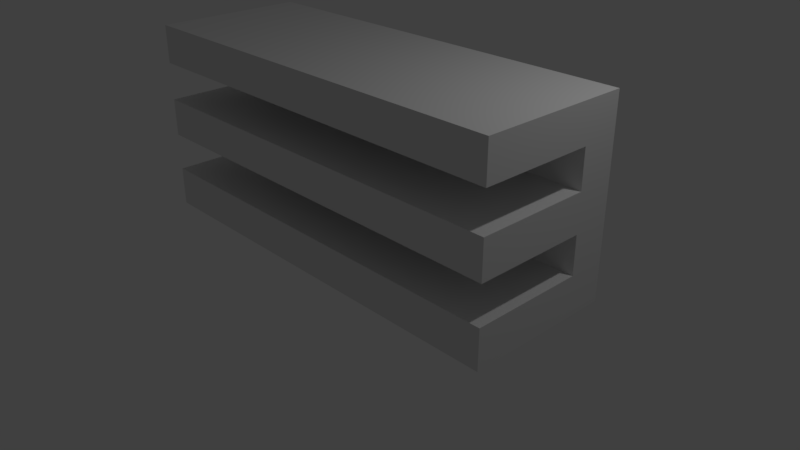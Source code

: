 # Source: schap.blend  (saved by Blender 2.79.0; exported with 4.5.12 LTS)
import bpy
from mathutils import Matrix  # noqa: F401  (used for matrix-valued properties, if any)

bpy.ops.wm.read_factory_settings(use_empty=True)
scene = bpy.context.scene
scene.name = 'Scene'

# ---- collections
col_collection_1 = bpy.data.collections.new('Collection 1'); scene.collection.children.link(col_collection_1)

# ---- materials (node trees are filled in below, after node groups)
mat_material = bpy.data.materials.new('Material')
mat_material.alpha_threshold = 0.0
mat_material.use_transparent_shadow = False
mat_material.roughness = 0.5
mat_material.line_color = (0.0, 0.0, 0.0, 1.0)

# ---- material node trees

# ---- world
world_world = bpy.data.worlds.new('World'); scene.world = world_world
world_world.color = (0.05088, 0.05088, 0.05088)
world_world.use_sun_shadow = False
world_world.sun_shadow_jitter_overblur = 0.0
world_world.cycles.sampling_method = 'MANUAL'

# ---- cameras
cam_camera = bpy.data.cameras.new('Camera')
cam_camera.clip_end = 100.0
cam_camera.lens = 35.0
cam_camera.sensor_width = 32.0
cam_camera.sensor_height = 18.0
cam_camera.ortho_scale = 7.314
cam_camera.dof.focus_distance = 0.0
cam_camera.dof.aperture_fstop = 128.0

# ---- lights
light_lamp = bpy.data.lights.new('Lamp', 'POINT')
light_lamp.transmission_factor = 0.0
light_lamp.cutoff_distance = 30.0
light_lamp.energy = 100.0
light_lamp.shadow_buffer_clip_start = 1.001
light_lamp.shadow_soft_size = 0.1
light_lamp.shadow_maximum_resolution = 0.006
light_lamp.use_absolute_resolution = True

# ---- meshes
me_cube = bpy.data.meshes.new('Cube')
me_cube.from_pydata([(1.0, 1.0, -1.0), (1.0, -1.0, -1.0), (-1.0, -1.0, -1.0), (-1.0, 1.0, -1.0), (1.0, 1.0, 1.0), (1.0, -1.0, 1.0), (-1.0, -1.0, 1.0), (-1.0, 1.0, 1.0), (1.0, -5.96e-08, -1.0), (1.788e-07, 1.0, -1.0), (1.0, 1.0, 0.0), (0.0, -1.0, -1.0), (1.0, -1.0, 0.0), (-1.0, 2.98e-07, -1.0), (-1.0, -1.0, 0.0), (-1.0, 1.0, 0.0), (1.0, -5.364e-07, 1.0), (2.384e-07, 1.0, 1.0), (-5.364e-07, -1.0, 1.0), (-1.0, 1.788e-07, 1.0), (2.384e-07, 1.0, 0.0), (-1.0, 2.384e-07, 0.0), (-2.98e-07, -1.0, 0.0), (1.0, -2.98e-07, 0.0), (-1.49e-07, -1.788e-07, 1.0), (1.0, -0.5, -1.0), (-0.5, 1.0, -1.0), (1.0, 1.0, 0.5), (-0.5, -1.0, -1.0), (1.0, -1.0, 0.5), (-1.0, 0.5, -1.0), (-1.0, -1.0, 0.5), (-1.0, 1.0, 0.5), (1.0, -0.5, 1.0), (-0.5, 1.0, 1.0), (-0.5, -1.0, 1.0), (-1.0, 0.5, 1.0), (1.0, 0.5, -1.0), (0.5, 1.0, -1.0), (1.0, 1.0, -0.5), (0.5, -1.0, -1.0), (1.0, -1.0, -0.5), (-1.0, -0.5, -1.0), (-1.0, -1.0, -0.5), (-1.0, 1.0, -0.5), (1.0, 0.5, 1.0), (0.5, 1.0, 1.0), (0.5, -1.0, 1.0), (-1.0, -0.5, 1.0), (-0.5, 1.0, 0.0), (0.5, 1.0, 0.0), (2.384e-07, 1.0, 0.5), (2.086e-07, 1.0, -0.5), (-1.0, 0.5, 0.0), (-1.0, -0.5, 0.0), (-1.0, 2.682e-07, -0.5), (-1.0, 2.086e-07, 0.5), (-0.5, -1.0, 0.0), (0.5, -1.0, 0.0), (-1.49e-07, -1.0, -0.5), (-4.172e-07, -1.0, 0.5), (1.0, -0.5, 0.0), (1.0, 0.5, 0.0), (1.0, -1.788e-07, -0.5), (1.0, -4.172e-07, 0.5), (-3.427e-07, -0.5, 1.0), (4.47e-08, 0.5, 1.0), (0.5, -3.576e-07, 1.0), (-0.5, 0.0, 1.0), (-0.5, 0.5, 1.0), (0.5, 0.5, 1.0), (0.5, -0.5, 1.0), (1.0, 0.5, 0.5), (1.0, 0.5, -0.5), (1.0, -0.5, -0.5), (0.5, -1.0, 0.5), (0.5, -1.0, -0.5), (-0.5, -1.0, -0.5), (-1.0, -0.5, 0.5), (-1.0, -0.5, -0.5), (-1.0, 0.5, -0.5), (0.5, 1.0, -0.5), (0.5, 1.0, 0.5), (-0.5, 1.0, 0.5), (-0.5, 1.0, -0.5), (-1.0, 0.5, 0.5), (-0.5, -1.0, 0.5), (1.0, -0.5, 0.5), (-0.5, -0.5, 1.0), (1.0, -0.5, -1.521), (1.0, -1.0, -1.521), (-0.5, 1.0, -1.521), (-1.0, 1.0, -1.521), (-0.5, -1.0, -1.521), (-1.0, -1.0, -1.521), (-1.0, 0.5, -1.521), (1.0, 0.5, -1.521), (1.0, -5.96e-08, -1.521), (0.5, 1.0, -1.521), (1.788e-07, 1.0, -1.521), (0.5, -1.0, -1.521), (0.0, -1.0, -1.521), (-1.0, -0.5, -1.521), (-1.0, 2.98e-07, -1.521), (-0.5, 2.086e-07, -1.521), (0.5, 2.98e-08, -1.521), (5.96e-08, 1.192e-07, -1.521), (1.192e-07, 0.5, -1.521), (2.98e-08, -0.5, -1.521), (1.0, 1.0, -1.521), (0.5, -0.5, -1.521), (0.5, 0.5, -1.521), (-0.5, 0.5, -1.521), (-0.5, -0.5, -1.521)], [], [(0, 37, 96, 109), (88, 48, 6, 35), (87, 33, 5, 29), (86, 35, 6, 31), (85, 36, 7, 32), (84, 26, 3, 44), (83, 49, 15, 32), (82, 50, 20, 51), (81, 38, 9, 52), (80, 53, 15, 44), (79, 54, 21, 55), (78, 48, 19, 56), (77, 57, 14, 43), (76, 58, 22, 59), (75, 47, 18, 60), (74, 61, 12, 41), (73, 62, 23, 63), (72, 45, 16, 64), (71, 65, 18, 47), (70, 66, 24, 67), (69, 36, 19, 68), (28, 2, 94, 93), (42, 13, 103, 102), (26, 9, 99, 91), (3, 26, 91, 92), (2, 42, 102, 94), (8, 25, 89, 97), (40, 11, 101, 100), (25, 1, 90, 89), (1, 40, 100, 90), (9, 38, 98, 99), (30, 3, 92, 95), (13, 30, 95, 103), (66, 69, 68, 24), (17, 34, 69, 66), (34, 7, 36, 69), (45, 70, 67, 16), (4, 46, 70, 45), (46, 17, 66, 70), (33, 71, 47, 5), (16, 67, 71, 33), (67, 24, 65, 71), (10, 27, 72, 62), (27, 4, 45, 72), (0, 39, 73, 37), (39, 10, 62, 73), (63, 23, 61, 74), (29, 5, 47, 75), (41, 12, 58, 76), (59, 22, 57, 77), (31, 6, 48, 78), (43, 14, 54, 79), (30, 80, 44, 3), (25, 8, 37, 0, 38, 9, 26, 3, 30, 13, 42, 2, 28, 11, 40, 1), (55, 21, 53, 80), (50, 81, 52, 20), (10, 39, 81, 50), (39, 0, 38, 81), (46, 82, 51, 17), (4, 27, 82, 46), (27, 10, 50, 82), (34, 83, 32, 7), (17, 51, 83, 34), (51, 20, 49, 83), (49, 84, 44, 15), (20, 52, 84, 49), (52, 9, 26, 84), (53, 85, 32, 15), (56, 19, 36, 85), (62, 72, 85, 53), (60, 18, 35, 86), (20, 49, 15, 53, 21, 54, 14, 57, 22, 58, 12, 61, 23, 62, 10, 50), (27, 72, 64, 87, 29, 75, 60, 86, 31, 78, 56, 85, 32, 83, 51, 82), (64, 16, 33, 87), (65, 88, 35, 18), (24, 68, 88, 65), (68, 19, 48, 88), (37, 8, 97, 96), (38, 0, 109, 98), (11, 28, 93, 101), (113, 93, 94, 102), (112, 104, 103, 95), (111, 105, 106, 107), (110, 100, 101, 108), (105, 110, 108, 106), (97, 89, 110, 105), (89, 90, 100, 110), (98, 111, 107, 99), (109, 96, 111, 98), (96, 97, 105, 111), (91, 112, 95, 92), (99, 107, 112, 91), (107, 106, 104, 112), (104, 113, 102, 103), (106, 108, 113, 104), (108, 101, 93, 113), (39, 73, 63, 74, 41, 76, 59, 77, 43, 79, 55, 80, 44, 84, 52, 81), (37, 73, 80, 30)])
me_cube.materials.append(mat_material)
me_cube.use_remesh_preserve_volume = False
me_cube.use_remesh_preserve_attributes = False
me_cube.use_mirror_vertex_groups = False
me_cube.update()

# ---- objects
ob_cube = bpy.data.objects.new('Cube', me_cube)
ob_lamp = bpy.data.objects.new('Lamp', light_lamp)
ob_camera = bpy.data.objects.new('Camera', cam_camera)

# ---- transforms, parenting, visibility, modifiers, constraints
ob_cube.location = (0.0, 0.0, 1.629)
ob_cube.scale = (2.771, 1.0, 1.0)
ob_cube.lock_rotations_4d = False
ob_cube.empty_display_type = 'ARROWS'
ob_cube.lineart.crease_threshold = 0.0
ob_lamp.location = (4.076, 1.005, 5.904)
ob_lamp.rotation_euler = (0.6503, 0.05522, 1.866)
ob_lamp.lock_rotations_4d = False
ob_lamp.empty_display_type = 'ARROWS'
ob_lamp.color = (0.0, 0.0, 0.0, 0.0)
ob_lamp.lineart.crease_threshold = 0.0
ob_camera.location = (7.481, -6.508, 5.344)
ob_camera.rotation_euler = (1.109, 0.0, 0.8149)
ob_camera.lock_rotations_4d = False
ob_camera.empty_display_type = 'ARROWS'
ob_camera.color = (0.0, 0.0, 0.0, 0.0)
ob_camera.display_type = 'WIRE'
ob_camera.lineart.crease_threshold = 0.0

# ---- collection membership
col_collection_1.objects.link(ob_cube)
col_collection_1.objects.link(ob_lamp)
col_collection_1.objects.link(ob_camera)

# ---- scene / render settings (as saved in the file)
scene.camera = ob_camera
scene.frame_start = 1; scene.frame_end = 250; scene.frame_set(1)
scene.render.engine = 'BLENDER_EEVEE_NEXT'
scene.render.resolution_percentage = 50
scene.render.dither_intensity = 0.0
scene.cycles.use_denoising = False
scene.cycles.samples = 128
scene.cycles.sampling_pattern = 'TABULATED_SOBOL'
scene.cycles.use_adaptive_sampling = False
scene.cycles.use_light_tree = False
scene.cycles.blur_glossy = 0.0
scene.cycles.sample_clamp_indirect = 0.0
scene.view_settings.view_transform = 'Standard'
bpy.context.view_layer.update()
